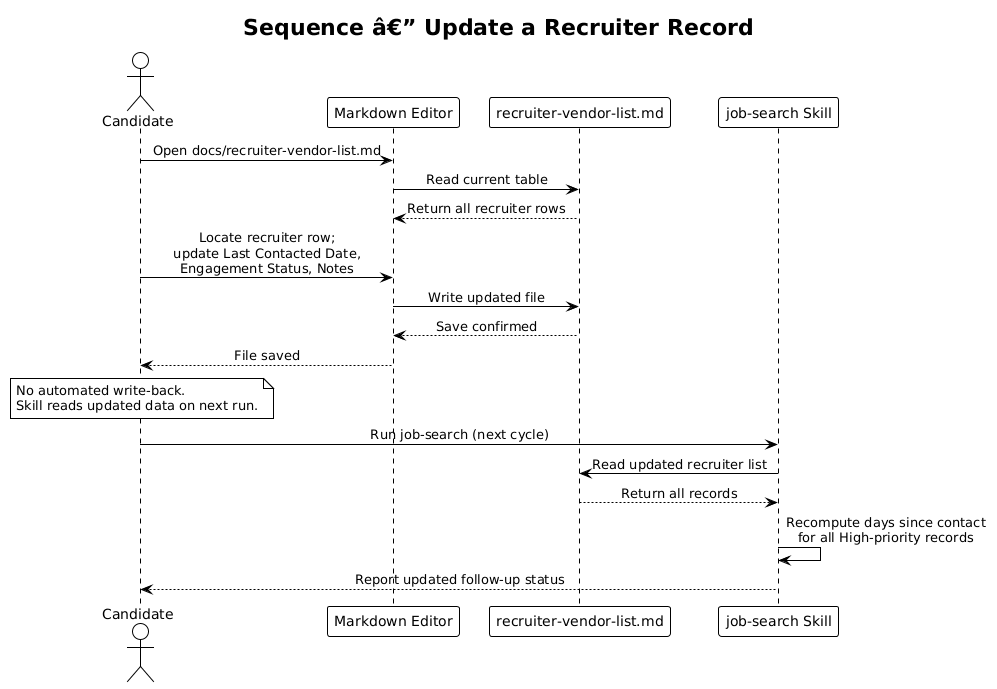

The diagram above was rendered by PlantUML. Its source (embedded in the PNG):
@startuml
!theme plain
skinparam sequenceMessageAlign center

title Sequence â€” Update a Recruiter Record

actor Candidate
participant "Markdown Editor" as Editor
participant "recruiter-vendor-list.md" as RecruiterList
participant "job-search Skill" as Skill

Candidate -> Editor : Open docs/recruiter-vendor-list.md
Editor -> RecruiterList : Read current table
RecruiterList --> Editor : Return all recruiter rows

Candidate -> Editor : Locate recruiter row;\nupdate Last Contacted Date,\nEngagement Status, Notes
Editor -> RecruiterList : Write updated file
RecruiterList --> Editor : Save confirmed
Editor --> Candidate : File saved

note over Candidate : No automated write-back.\nSkill reads updated data on next run.

Candidate -> Skill : Run job-search (next cycle)
Skill -> RecruiterList : Read updated recruiter list
RecruiterList --> Skill : Return all records
Skill -> Skill : Recompute days since contact\nfor all High-priority records
Skill --> Candidate : Report updated follow-up status
@enduml